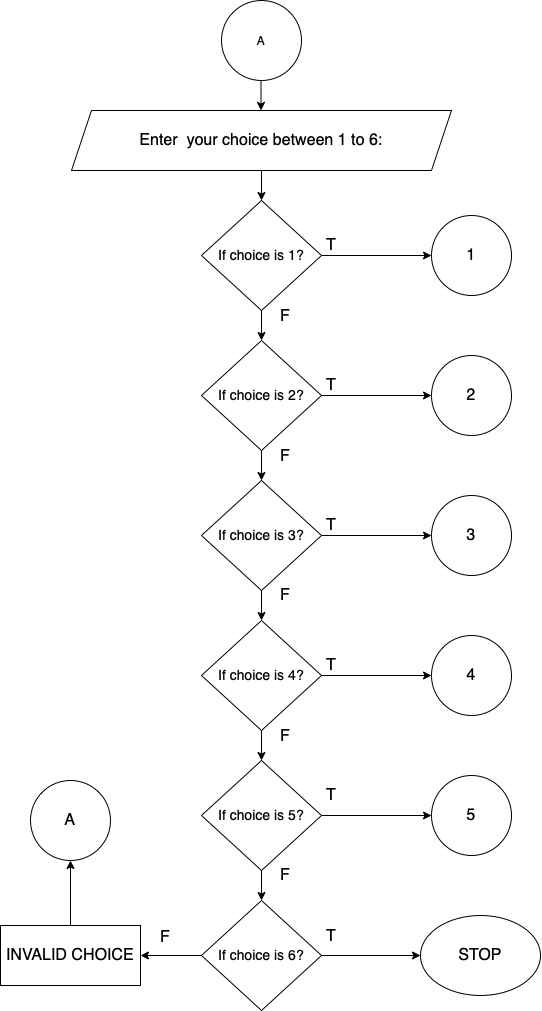

The diagram above was exported from draw.io. Its source (the exported page's mxGraphModel, read from the mxfile embedded in the PNG):
<mxGraphModel dx="2365" dy="1265" grid="1" gridSize="10" guides="1" tooltips="1" connect="1" arrows="1" fold="1" page="1" pageScale="1" pageWidth="850" pageHeight="1100" math="0" shadow="0">
  <root>
    <mxCell id="3RJQSWqCRoZoVT8oAFip-0" />
    <mxCell id="3RJQSWqCRoZoVT8oAFip-1" parent="3RJQSWqCRoZoVT8oAFip-0" />
    <mxCell id="3RJQSWqCRoZoVT8oAFip-2" value="A" style="ellipse;whiteSpace=wrap;html=1;aspect=fixed;" vertex="1" parent="3RJQSWqCRoZoVT8oAFip-1">
      <mxGeometry x="360" y="40" width="80" height="80" as="geometry" />
    </mxCell>
    <mxCell id="3RJQSWqCRoZoVT8oAFip-65" style="edgeStyle=orthogonalEdgeStyle;rounded=0;orthogonalLoop=1;jettySize=auto;html=1;entryX=0.5;entryY=0;entryDx=0;entryDy=0;fontSize=17;" edge="1" parent="3RJQSWqCRoZoVT8oAFip-1" source="3RJQSWqCRoZoVT8oAFip-4" target="3RJQSWqCRoZoVT8oAFip-7">
      <mxGeometry relative="1" as="geometry" />
    </mxCell>
    <mxCell id="3RJQSWqCRoZoVT8oAFip-4" value="&lt;span style=&quot;font-size: 16px&quot;&gt;Enter &amp;nbsp;your choice between 1 to 6:&lt;/span&gt;" style="shape=parallelogram;perimeter=parallelogramPerimeter;whiteSpace=wrap;html=1;fixedSize=1;" vertex="1" parent="3RJQSWqCRoZoVT8oAFip-1">
      <mxGeometry x="210" y="150" width="380" height="60" as="geometry" />
    </mxCell>
    <mxCell id="3RJQSWqCRoZoVT8oAFip-62" style="edgeStyle=orthogonalEdgeStyle;rounded=0;orthogonalLoop=1;jettySize=auto;html=1;entryX=0;entryY=0.5;entryDx=0;entryDy=0;fontSize=17;" edge="1" parent="3RJQSWqCRoZoVT8oAFip-1" source="3RJQSWqCRoZoVT8oAFip-7" target="3RJQSWqCRoZoVT8oAFip-9">
      <mxGeometry relative="1" as="geometry" />
    </mxCell>
    <mxCell id="3RJQSWqCRoZoVT8oAFip-67" style="edgeStyle=orthogonalEdgeStyle;rounded=0;orthogonalLoop=1;jettySize=auto;html=1;entryX=0.5;entryY=0;entryDx=0;entryDy=0;fontSize=17;" edge="1" parent="3RJQSWqCRoZoVT8oAFip-1" source="3RJQSWqCRoZoVT8oAFip-7">
      <mxGeometry relative="1" as="geometry">
        <mxPoint x="400" y="380" as="targetPoint" />
      </mxGeometry>
    </mxCell>
    <mxCell id="3RJQSWqCRoZoVT8oAFip-7" value="&lt;span style=&quot;font-size: 14px&quot;&gt;If choice is 1?&lt;/span&gt;" style="rhombus;whiteSpace=wrap;html=1;fontSize=16;" vertex="1" parent="3RJQSWqCRoZoVT8oAFip-1">
      <mxGeometry x="340" y="240" width="120" height="110" as="geometry" />
    </mxCell>
    <mxCell id="3RJQSWqCRoZoVT8oAFip-9" value="1" style="ellipse;whiteSpace=wrap;html=1;aspect=fixed;fontSize=16;" vertex="1" parent="3RJQSWqCRoZoVT8oAFip-1">
      <mxGeometry x="570" y="255" width="80" height="80" as="geometry" />
    </mxCell>
    <mxCell id="3RJQSWqCRoZoVT8oAFip-12" value="" style="endArrow=classic;html=1;rounded=0;fontSize=16;" edge="1" parent="3RJQSWqCRoZoVT8oAFip-1">
      <mxGeometry width="50" height="50" relative="1" as="geometry">
        <mxPoint x="399.5" y="120" as="sourcePoint" />
        <mxPoint x="399.5" y="150" as="targetPoint" />
      </mxGeometry>
    </mxCell>
    <mxCell id="3RJQSWqCRoZoVT8oAFip-74" style="edgeStyle=orthogonalEdgeStyle;rounded=0;orthogonalLoop=1;jettySize=auto;html=1;entryX=0.5;entryY=0;entryDx=0;entryDy=0;fontSize=13;" edge="1" parent="3RJQSWqCRoZoVT8oAFip-1">
      <mxGeometry relative="1" as="geometry">
        <mxPoint x="400" y="470.0000000000001" as="sourcePoint" />
        <mxPoint x="400" y="469.9999999999999" as="targetPoint" />
      </mxGeometry>
    </mxCell>
    <mxCell id="3RJQSWqCRoZoVT8oAFip-73" style="edgeStyle=orthogonalEdgeStyle;rounded=0;orthogonalLoop=1;jettySize=auto;html=1;entryX=0.5;entryY=0;entryDx=0;entryDy=0;fontSize=13;" edge="1" parent="3RJQSWqCRoZoVT8oAFip-1">
      <mxGeometry relative="1" as="geometry">
        <mxPoint x="400" y="559.9999999999999" as="sourcePoint" />
        <mxPoint x="400" y="580" as="targetPoint" />
      </mxGeometry>
    </mxCell>
    <mxCell id="3RJQSWqCRoZoVT8oAFip-42" value="STOP" style="ellipse;whiteSpace=wrap;html=1;fontSize=16;" vertex="1" parent="3RJQSWqCRoZoVT8oAFip-1">
      <mxGeometry x="559" y="955" width="120" height="80" as="geometry" />
    </mxCell>
    <mxCell id="3RJQSWqCRoZoVT8oAFip-45" value="" style="edgeStyle=orthogonalEdgeStyle;rounded=0;orthogonalLoop=1;jettySize=auto;html=1;fontSize=16;" edge="1" parent="3RJQSWqCRoZoVT8oAFip-1" source="3RJQSWqCRoZoVT8oAFip-46" target="3RJQSWqCRoZoVT8oAFip-48">
      <mxGeometry relative="1" as="geometry" />
    </mxCell>
    <mxCell id="3RJQSWqCRoZoVT8oAFip-46" value="&lt;span&gt;INVALID CHOICE&lt;/span&gt;" style="rounded=0;whiteSpace=wrap;html=1;fontSize=16;" vertex="1" parent="3RJQSWqCRoZoVT8oAFip-1">
      <mxGeometry x="139" y="965" width="140" height="60" as="geometry" />
    </mxCell>
    <mxCell id="3RJQSWqCRoZoVT8oAFip-48" value="A" style="ellipse;whiteSpace=wrap;html=1;aspect=fixed;fontSize=16;" vertex="1" parent="3RJQSWqCRoZoVT8oAFip-1">
      <mxGeometry x="169" y="820" width="80" height="80" as="geometry" />
    </mxCell>
    <mxCell id="3RJQSWqCRoZoVT8oAFip-49" value="T" style="text;html=1;strokeColor=none;fillColor=none;align=center;verticalAlign=middle;whiteSpace=wrap;rounded=0;fontSize=16;" vertex="1" parent="3RJQSWqCRoZoVT8oAFip-1">
      <mxGeometry x="440" y="270" width="60" height="30" as="geometry" />
    </mxCell>
    <mxCell id="3RJQSWqCRoZoVT8oAFip-50" value="F" style="text;html=1;strokeColor=none;fillColor=none;align=center;verticalAlign=middle;whiteSpace=wrap;rounded=0;fontSize=16;" vertex="1" parent="3RJQSWqCRoZoVT8oAFip-1">
      <mxGeometry x="394" y="481" width="60" height="30" as="geometry" />
    </mxCell>
    <mxCell id="3RJQSWqCRoZoVT8oAFip-51" value="T" style="text;html=1;strokeColor=none;fillColor=none;align=center;verticalAlign=middle;whiteSpace=wrap;rounded=0;fontSize=16;" vertex="1" parent="3RJQSWqCRoZoVT8oAFip-1">
      <mxGeometry x="440" y="550" width="60" height="30" as="geometry" />
    </mxCell>
    <mxCell id="3RJQSWqCRoZoVT8oAFip-52" value="T" style="text;html=1;strokeColor=none;fillColor=none;align=center;verticalAlign=middle;whiteSpace=wrap;rounded=0;fontSize=16;" vertex="1" parent="3RJQSWqCRoZoVT8oAFip-1">
      <mxGeometry x="440" y="410" width="60" height="30" as="geometry" />
    </mxCell>
    <mxCell id="3RJQSWqCRoZoVT8oAFip-53" value="F" style="text;html=1;strokeColor=none;fillColor=none;align=center;verticalAlign=middle;whiteSpace=wrap;rounded=0;fontSize=16;" vertex="1" parent="3RJQSWqCRoZoVT8oAFip-1">
      <mxGeometry x="394" y="341" width="60" height="30" as="geometry" />
    </mxCell>
    <mxCell id="3RJQSWqCRoZoVT8oAFip-54" value="F" style="text;html=1;strokeColor=none;fillColor=none;align=center;verticalAlign=middle;whiteSpace=wrap;rounded=0;fontSize=16;" vertex="1" parent="3RJQSWqCRoZoVT8oAFip-1">
      <mxGeometry x="394" y="620" width="60" height="30" as="geometry" />
    </mxCell>
    <mxCell id="3RJQSWqCRoZoVT8oAFip-55" value="F" style="text;html=1;strokeColor=none;fillColor=none;align=center;verticalAlign=middle;whiteSpace=wrap;rounded=0;fontSize=16;" vertex="1" parent="3RJQSWqCRoZoVT8oAFip-1">
      <mxGeometry x="394" y="761" width="60" height="30" as="geometry" />
    </mxCell>
    <mxCell id="3RJQSWqCRoZoVT8oAFip-56" value="T" style="text;html=1;strokeColor=none;fillColor=none;align=center;verticalAlign=middle;whiteSpace=wrap;rounded=0;fontSize=16;" vertex="1" parent="3RJQSWqCRoZoVT8oAFip-1">
      <mxGeometry x="440" y="690" width="60" height="30" as="geometry" />
    </mxCell>
    <mxCell id="3RJQSWqCRoZoVT8oAFip-58" value="T" style="text;html=1;strokeColor=none;fillColor=none;align=center;verticalAlign=middle;whiteSpace=wrap;rounded=0;fontSize=16;" vertex="1" parent="3RJQSWqCRoZoVT8oAFip-1">
      <mxGeometry x="440" y="961" width="60" height="30" as="geometry" />
    </mxCell>
    <mxCell id="3RJQSWqCRoZoVT8oAFip-59" value="F" style="text;html=1;strokeColor=none;fillColor=none;align=center;verticalAlign=middle;whiteSpace=wrap;rounded=0;fontSize=16;" vertex="1" parent="3RJQSWqCRoZoVT8oAFip-1">
      <mxGeometry x="394" y="900" width="60" height="30" as="geometry" />
    </mxCell>
    <mxCell id="3RJQSWqCRoZoVT8oAFip-60" value="F" style="text;html=1;strokeColor=none;fillColor=none;align=center;verticalAlign=middle;whiteSpace=wrap;rounded=0;fontSize=16;" vertex="1" parent="3RJQSWqCRoZoVT8oAFip-1">
      <mxGeometry x="274" y="962" width="60" height="30" as="geometry" />
    </mxCell>
    <mxCell id="3RJQSWqCRoZoVT8oAFip-79" value="" style="edgeStyle=orthogonalEdgeStyle;rounded=0;orthogonalLoop=1;jettySize=auto;html=1;fontSize=13;" edge="1" parent="3RJQSWqCRoZoVT8oAFip-1" source="3RJQSWqCRoZoVT8oAFip-75" target="3RJQSWqCRoZoVT8oAFip-78">
      <mxGeometry relative="1" as="geometry" />
    </mxCell>
    <mxCell id="zmVTY0bDeWbxWTYy633A-0" style="edgeStyle=orthogonalEdgeStyle;rounded=0;orthogonalLoop=1;jettySize=auto;html=1;entryX=0.5;entryY=0;entryDx=0;entryDy=0;fontSize=13;" edge="1" parent="3RJQSWqCRoZoVT8oAFip-1" source="3RJQSWqCRoZoVT8oAFip-75" target="3RJQSWqCRoZoVT8oAFip-76">
      <mxGeometry relative="1" as="geometry" />
    </mxCell>
    <mxCell id="3RJQSWqCRoZoVT8oAFip-75" value="&lt;span style=&quot;font-size: 14px&quot;&gt;If choice is 2?&lt;/span&gt;" style="rhombus;whiteSpace=wrap;html=1;fontSize=16;" vertex="1" parent="3RJQSWqCRoZoVT8oAFip-1">
      <mxGeometry x="340" y="380" width="120" height="110" as="geometry" />
    </mxCell>
    <mxCell id="3RJQSWqCRoZoVT8oAFip-81" value="" style="edgeStyle=orthogonalEdgeStyle;rounded=0;orthogonalLoop=1;jettySize=auto;html=1;fontSize=13;" edge="1" parent="3RJQSWqCRoZoVT8oAFip-1" source="3RJQSWqCRoZoVT8oAFip-76" target="3RJQSWqCRoZoVT8oAFip-80">
      <mxGeometry relative="1" as="geometry" />
    </mxCell>
    <mxCell id="zmVTY0bDeWbxWTYy633A-1" style="edgeStyle=orthogonalEdgeStyle;rounded=0;orthogonalLoop=1;jettySize=auto;html=1;entryX=0.5;entryY=0;entryDx=0;entryDy=0;fontSize=13;" edge="1" parent="3RJQSWqCRoZoVT8oAFip-1" source="3RJQSWqCRoZoVT8oAFip-76" target="3RJQSWqCRoZoVT8oAFip-77">
      <mxGeometry relative="1" as="geometry" />
    </mxCell>
    <mxCell id="3RJQSWqCRoZoVT8oAFip-76" value="&lt;span style=&quot;font-size: 14px&quot;&gt;If choice is 3?&lt;/span&gt;" style="rhombus;whiteSpace=wrap;html=1;fontSize=16;" vertex="1" parent="3RJQSWqCRoZoVT8oAFip-1">
      <mxGeometry x="340" y="520" width="120" height="110" as="geometry" />
    </mxCell>
    <mxCell id="3RJQSWqCRoZoVT8oAFip-83" value="" style="edgeStyle=orthogonalEdgeStyle;rounded=0;orthogonalLoop=1;jettySize=auto;html=1;fontSize=13;" edge="1" parent="3RJQSWqCRoZoVT8oAFip-1" source="3RJQSWqCRoZoVT8oAFip-77" target="3RJQSWqCRoZoVT8oAFip-82">
      <mxGeometry relative="1" as="geometry" />
    </mxCell>
    <mxCell id="zmVTY0bDeWbxWTYy633A-2" style="edgeStyle=orthogonalEdgeStyle;rounded=0;orthogonalLoop=1;jettySize=auto;html=1;entryX=0.5;entryY=0;entryDx=0;entryDy=0;fontSize=13;" edge="1" parent="3RJQSWqCRoZoVT8oAFip-1" source="3RJQSWqCRoZoVT8oAFip-77" target="3RJQSWqCRoZoVT8oAFip-84">
      <mxGeometry relative="1" as="geometry" />
    </mxCell>
    <mxCell id="3RJQSWqCRoZoVT8oAFip-77" value="&lt;span style=&quot;font-size: 14px&quot;&gt;If choice is 4?&lt;/span&gt;" style="rhombus;whiteSpace=wrap;html=1;fontSize=16;" vertex="1" parent="3RJQSWqCRoZoVT8oAFip-1">
      <mxGeometry x="340" y="660" width="120" height="110" as="geometry" />
    </mxCell>
    <mxCell id="3RJQSWqCRoZoVT8oAFip-78" value="2" style="ellipse;whiteSpace=wrap;html=1;aspect=fixed;fontSize=16;" vertex="1" parent="3RJQSWqCRoZoVT8oAFip-1">
      <mxGeometry x="570" y="395" width="80" height="80" as="geometry" />
    </mxCell>
    <mxCell id="3RJQSWqCRoZoVT8oAFip-80" value="3" style="ellipse;whiteSpace=wrap;html=1;aspect=fixed;fontSize=16;" vertex="1" parent="3RJQSWqCRoZoVT8oAFip-1">
      <mxGeometry x="570" y="535" width="80" height="80" as="geometry" />
    </mxCell>
    <mxCell id="3RJQSWqCRoZoVT8oAFip-82" value="4" style="ellipse;whiteSpace=wrap;html=1;aspect=fixed;fontSize=16;" vertex="1" parent="3RJQSWqCRoZoVT8oAFip-1">
      <mxGeometry x="570" y="675" width="80" height="80" as="geometry" />
    </mxCell>
    <mxCell id="3RJQSWqCRoZoVT8oAFip-86" value="" style="edgeStyle=orthogonalEdgeStyle;rounded=0;orthogonalLoop=1;jettySize=auto;html=1;fontSize=13;" edge="1" parent="3RJQSWqCRoZoVT8oAFip-1" source="3RJQSWqCRoZoVT8oAFip-84" target="3RJQSWqCRoZoVT8oAFip-85">
      <mxGeometry relative="1" as="geometry" />
    </mxCell>
    <mxCell id="zmVTY0bDeWbxWTYy633A-3" style="edgeStyle=orthogonalEdgeStyle;rounded=0;orthogonalLoop=1;jettySize=auto;html=1;entryX=0.5;entryY=0;entryDx=0;entryDy=0;fontSize=13;" edge="1" parent="3RJQSWqCRoZoVT8oAFip-1" source="3RJQSWqCRoZoVT8oAFip-84" target="3RJQSWqCRoZoVT8oAFip-87">
      <mxGeometry relative="1" as="geometry" />
    </mxCell>
    <mxCell id="3RJQSWqCRoZoVT8oAFip-84" value="&lt;span style=&quot;font-size: 14px&quot;&gt;If choice is 5?&lt;/span&gt;" style="rhombus;whiteSpace=wrap;html=1;fontSize=16;" vertex="1" parent="3RJQSWqCRoZoVT8oAFip-1">
      <mxGeometry x="340" y="800" width="120" height="110" as="geometry" />
    </mxCell>
    <mxCell id="3RJQSWqCRoZoVT8oAFip-85" value="5" style="ellipse;whiteSpace=wrap;html=1;aspect=fixed;fontSize=16;" vertex="1" parent="3RJQSWqCRoZoVT8oAFip-1">
      <mxGeometry x="570" y="815" width="80" height="80" as="geometry" />
    </mxCell>
    <mxCell id="3RJQSWqCRoZoVT8oAFip-90" style="edgeStyle=orthogonalEdgeStyle;rounded=0;orthogonalLoop=1;jettySize=auto;html=1;entryX=1;entryY=0.5;entryDx=0;entryDy=0;fontSize=13;" edge="1" parent="3RJQSWqCRoZoVT8oAFip-1" source="3RJQSWqCRoZoVT8oAFip-87" target="3RJQSWqCRoZoVT8oAFip-46">
      <mxGeometry relative="1" as="geometry" />
    </mxCell>
    <mxCell id="zmVTY0bDeWbxWTYy633A-4" value="" style="edgeStyle=orthogonalEdgeStyle;rounded=0;orthogonalLoop=1;jettySize=auto;html=1;fontSize=13;" edge="1" parent="3RJQSWqCRoZoVT8oAFip-1" source="3RJQSWqCRoZoVT8oAFip-87" target="3RJQSWqCRoZoVT8oAFip-42">
      <mxGeometry relative="1" as="geometry" />
    </mxCell>
    <mxCell id="3RJQSWqCRoZoVT8oAFip-87" value="&lt;span style=&quot;font-size: 14px&quot;&gt;If choice is 6?&lt;/span&gt;" style="rhombus;whiteSpace=wrap;html=1;fontSize=16;" vertex="1" parent="3RJQSWqCRoZoVT8oAFip-1">
      <mxGeometry x="340" y="940" width="120" height="110" as="geometry" />
    </mxCell>
    <mxCell id="zmVTY0bDeWbxWTYy633A-5" value="T" style="text;html=1;strokeColor=none;fillColor=none;align=center;verticalAlign=middle;whiteSpace=wrap;rounded=0;fontSize=16;" vertex="1" parent="3RJQSWqCRoZoVT8oAFip-1">
      <mxGeometry x="440" y="820" width="60" height="30" as="geometry" />
    </mxCell>
  </root>
</mxGraphModel>